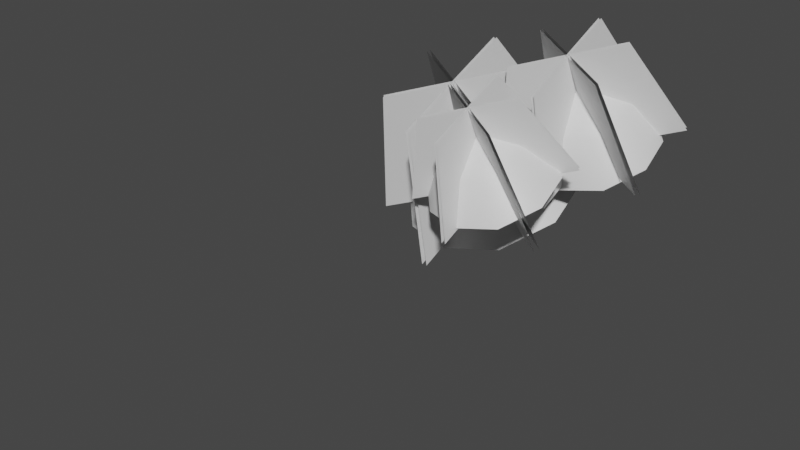 # Source: fe_canopy_04-release.blend  (saved by Blender 3.0.42; exported with 4.5.12 LTS)
import bpy
from mathutils import Matrix  # noqa: F401  (used for matrix-valued properties, if any)

bpy.ops.wm.read_factory_settings(use_empty=True)
scene = bpy.context.scene
scene.name = 'Scene'

# ---- materials (node trees are filled in below, after node groups)
mat_material_001 = bpy.data.materials.new('Material.001')
mat_material_001.use_transparent_shadow = False

# ---- material node trees
mat_material_001.use_nodes = True; mat_material_001.node_tree.nodes.clear()
_N = mat_material_001.node_tree.nodes; _L = mat_material_001.node_tree.links
n0 = _N.new('ShaderNodeBsdfPrincipled'); n0.name = 'Principled BSDF'; n0.location = (10, 300)
n0.distribution = 'GGX'
n0.subsurface_method = 'RANDOM_WALK_SKIN'
n0.inputs[3].default_value = 1.45
n0.inputs[27].default_value = (0.0, 0.0, 0.0, 1.0)
n0.inputs[28].default_value = 1.0
n1 = _N.new('ShaderNodeOutputMaterial'); n1.name = 'Material Output'; n1.location = (300, 300)
_L.new(n0.outputs[0], n1.inputs[0])
n1.is_active_output = True

# ---- world
world_world = bpy.data.worlds.new('World'); scene.world = world_world
world_world.use_nodes = True; world_world.node_tree.nodes.clear()
_N = world_world.node_tree.nodes; _L = world_world.node_tree.links
n0 = _N.new('ShaderNodeOutputWorld'); n0.name = 'World Output'; n0.location = (300, 300)
n1 = _N.new('ShaderNodeBackground'); n1.name = 'Background'; n1.location = (10, 300)
n1.inputs[0].default_value = (0.05088, 0.05088, 0.05088, 1.0)
_L.new(n1.outputs[0], n0.inputs[0])
n0.is_active_output = True
world_world.color = (0.05088, 0.05088, 0.05088)
world_world.use_sun_shadow = False
world_world.sun_shadow_jitter_overblur = 0.0

# ---- meshes
me_0x07730ce8_gmdl = bpy.data.meshes.new('0x07730CE8.gmdl')
me_0x07730ce8_gmdl.from_pydata([(0.007257, -0.7542, 0.1064), (0.02929, -0.7736, 0.01073), (0.06708, -0.413, -0.0612), (0.008561, -0.3468, 0.05892), (-0.1101, -0.7884, -0.02065), (-0.09979, -0.7464, 0.1035), (-0.08457, -0.3945, -0.0332), (0.4497, -1.117, 0.636), (0.4563, -1.073, 0.6599), (0.4328, -1.102, 0.6669), (-0.7465, -1.414, 0.2421), (-0.6934, -1.459, 0.2252), (-0.6899, -1.427, 0.2733), (0.1269, -2.49, 0.5638), (0.1638, -2.477, 0.5628), (0.1384, -2.473, 0.5878), (-0.006213, 0.179, -0.002436), (0.02947, 0.03701, 0.1011), (0.09221, 0.05616, -0.08831), (0.02929, -0.7736, 0.01073), (0.06418, -1.213, -0.02703), (-0.07365, -1.202, -0.0302), (-0.1101, -0.7884, -0.02065), (-0.01437, -1.197, 0.07152), (-0.1001, -0.871, 0.1518), (-0.1033, 0.03564, -0.04909), (0.007257, -0.7542, 0.1064), (0.2267, -0.7835, 0.2653), (0.2114, -0.88, 0.2136), (0.007257, -0.7542, 0.1064), (0.1538, -0.8535, 0.2983), (-0.4211, -0.9092, 0.1194), (-0.3831, -0.9726, 0.04125), (-0.371, -1.001, 0.1308), (-0.3831, -0.9726, 0.04125), (-0.4211, -0.9092, 0.1194), (-0.09979, -0.7464, 0.1035), (0.1054, -1.779, 0.006712), (-0.0298, -1.786, 0.02343), (0.03563, -1.752, 0.1126), (0.3827, -0.9088, 0.4358), (0.3688, -1.002, 0.3851), (0.2267, -0.7835, 0.2653), (0.3329, -0.9707, 0.4503), (0.3688, -1.002, 0.3851), (-0.5914, -1.216, 0.06786), (-0.6477, -1.176, 0.1426), (-0.5679, -1.218, 0.1434), (-0.6477, -1.176, 0.1426), (0.14, -2.147, 0.1858), (0.04255, -2.18, 0.1887), (0.07492, -2.137, 0.248), (0.3827, -0.9088, 0.4358), (-0.5679, -1.218, 0.1434), (0.09221, 0.05616, -0.08831), (0.7386, -1.385, 0.4359), (0.442, -1.453, 0.372), (0.4221, -1.171, 0.8443), (-0.02579, -0.8775, 0.5449), (0.1227, -0.6645, 0.6488), (0.4072, -0.573, 0.7215), (0.6916, -0.6525, 0.7244), (0.9179, -1.15, 0.5538), (0.8942, -0.8765, 0.66), (0.1595, -1.373, 0.3681), (-0.02, -1.155, 0.4335), (0.418, -1.192, 0.8896), (0.4044, -0.5795, 0.7728), (0.1106, -0.6582, 0.697), (0.901, -0.8905, 0.7044), (0.6979, -0.6719, 0.7789), (0.4492, -1.462, 0.4063), (0.1667, -1.382, 0.4024), (0.9251, -1.159, 0.5881), (0.7458, -1.394, 0.4702), (-0.01283, -1.163, 0.4678), (-0.02825, -0.8786, 0.5861), (0.4319, -0.1808, 0.3924), (-0.005879, -0.3004, 0.2888), (-0.2256, -1.055, -0.0419), (-0.2305, -0.6137, 0.1356), (0.4852, -1.515, -0.1349), (0.07031, -1.378, -0.1337), (1.202, -1.052, 0.142), (0.9418, -1.414, -0.03794), (1.153, -0.6299, 0.3033), (0.8695, -0.2821, 0.406), (1.202, -1.052, 0.142), (1.153, -0.6299, 0.3033), (0.9418, -1.414, -0.03794), (0.4852, -1.515, -0.1349), (0.07031, -1.378, -0.1337), (-0.2256, -1.055, -0.0419), (-0.2305, -0.6137, 0.1356), (-0.00588, -0.3004, 0.2888), (0.8695, -0.2821, 0.406), (0.4319, -0.1808, 0.3924), (0.3794, -1.931, 0.9883), (0.513, -1.828, -0.2201), (0.5076, 0.05749, 0.5669), (0.3761, -0.7442, 1.484), (0.3495, -1.93, 0.9854), (0.3458, -0.7432, 1.481), (0.4595, 0.05915, 0.5622), (0.4649, -1.827, -0.2248), (0.915, -1.661, 1.162), (1.348, -1.418, 0.04672), (-0.3657, -0.3344, 0.303), (-0.1636, -0.9789, 1.324), (0.899, -1.684, 1.151), (-0.1798, -1.002, 1.313), (-0.3915, -0.3712, 0.2851), (1.322, -1.455, 0.0289), (0.8802, -1.054, 1.414), (1.314, -0.4597, 0.4467), (-0.3681, -1.303, -0.1053), (-0.1789, -1.584, 1.067), (0.8954, -1.078, 1.406), (-0.1635, -1.609, 1.059), (-0.3438, -1.342, -0.1186), (1.339, -0.4993, 0.4333), (0.3628, -2.732, 0.3448), (0.09586, -2.793, 0.2872), (0.1326, -2.469, 0.6706), (-0.3251, -2.275, 0.4428), (-0.1914, -2.083, 0.5363), (0.06458, -2.001, 0.6017), (0.3204, -2.073, 0.6044), (0.5241, -2.52, 0.4508), (0.5028, -2.274, 0.5464), (-0.1584, -2.721, 0.2837), (-0.3199, -2.524, 0.3426), (0.1293, -2.486, 0.7071), (0.06199, -2.007, 0.6479), (-0.2023, -2.078, 0.5797), (0.5089, -2.287, 0.5863), (0.3262, -2.09, 0.6534), (0.1023, -2.801, 0.3181), (-0.1519, -2.729, 0.3146), (0.5305, -2.528, 0.4817), (0.3692, -2.74, 0.3756), (-0.3134, -2.532, 0.3734), (-0.3273, -2.276, 0.4799), (0.1299, -1.605, 0.3777), (-0.2912, -1.72, 0.278), (-0.5026, -2.446, -0.04008), (-0.5073, -2.022, 0.1307), (0.1812, -2.889, -0.1295), (-0.2179, -2.757, -0.1283), (0.8705, -2.443, 0.1368), (0.6204, -2.792, -0.03627), (0.824, -2.037, 0.292), (0.5509, -1.703, 0.3907), (0.8705, -2.443, 0.1368), (0.824, -2.037, 0.292), (0.6204, -2.792, -0.03627), (0.1812, -2.889, -0.1295), (-0.2179, -2.757, -0.1283), (-0.5026, -2.446, -0.04008), (-0.5073, -2.022, 0.1307), (-0.2912, -1.72, 0.278), (0.5509, -1.703, 0.3907), (0.1299, -1.605, 0.3777), (0.09821, -3.081, 0.7867), (0.2091, -3.067, -0.2219), (0.2042, -1.41, 0.4693), (0.09553, -2.124, 1.186), (0.07412, -3.081, 0.7844), (0.07112, -2.124, 1.184), (0.162, -1.409, 0.4652), (0.1668, -3.065, -0.226), (0.5299, -2.864, 0.927), (0.9421, -2.706, 0.01247), (-0.5628, -1.754, 0.2375), (-0.3395, -2.314, 1.057), (0.517, -2.882, 0.9181), (-0.3525, -2.332, 1.048), (-0.5855, -1.787, 0.2219), (0.9195, -2.739, -0.003177), (0.5019, -2.374, 1.13), (0.9127, -1.865, 0.3638), (-0.5649, -2.605, -0.121), (-0.3518, -2.801, 0.8502), (0.5141, -2.394, 1.123), (-0.3394, -2.822, 0.8434), (-0.5435, -2.64, -0.1328), (0.9341, -1.899, 0.352), (-0.2292, -1.743, -0.3026), (-0.6522, -1.84, -0.3937), (-0.679, -1.517, 0.3145), (-1.319, -1.019, -0.1472), (-1.107, -0.7154, 0.0009217), (-0.7017, -0.5848, 0.1046), (-0.2963, -0.6981, 0.1088), (0.02641, -1.407, -0.1345), (-0.007361, -1.018, 0.01691), (-1.055, -1.726, -0.3993), (-1.311, -1.414, -0.3061), (-0.684, -1.544, 0.3713), (-0.7058, -0.5941, 0.1778), (-1.125, -0.7063, 0.06964), (0.002276, -1.038, 0.08017), (-0.2872, -0.7258, 0.1864), (-0.6419, -1.852, -0.3449), (-1.045, -1.739, -0.3504), (0.03664, -1.42, -0.08564), (-0.219, -1.755, -0.2537), (-1.301, -1.426, -0.2572), (-1.323, -1.021, -0.08841), (-0.6774, -0.1751, -0.2349), (-1.287, -0.3417, -0.3793), (-1.593, -1.392, -0.8398), (-1.6, -0.778, -0.5925), (-0.6032, -2.033, -0.9693), (-1.181, -1.843, -0.9676), (0.3947, -1.388, -0.5837), (0.03266, -1.893, -0.8343), (0.3274, -0.8006, -0.3591), (-0.06799, -0.3162, -0.2161), (0.3947, -1.388, -0.5837), (0.3274, -0.8006, -0.3591), (0.03266, -1.893, -0.8343), (-0.6032, -2.033, -0.9693), (-1.181, -1.843, -0.9676), (-1.593, -1.392, -0.8398), (-1.6, -0.778, -0.5925), (-1.287, -0.3417, -0.3793), (-0.06799, -0.3162, -0.2161), (-0.6774, -0.1751, -0.2349), (-0.7325, -2.471, 0.4953), (-0.5637, -2.364, -1.031), (-0.5707, 0.04422, -0.02549), (-0.7366, -0.9814, 1.117), (-0.77, -2.47, 0.4916), (-0.7746, -0.98, 1.113), (-0.6322, 0.04634, -0.03144), (-0.6252, -2.362, -1.037), (-0.06041, -2.132, 0.7137), (0.5022, -1.84, -0.6898), (-1.686, -0.4563, -0.3625), (-1.414, -1.276, 0.9162), (-0.08053, -2.161, 0.6998), (-1.434, -1.305, 0.9021), (-1.719, -0.5033, -0.3853), (0.4692, -1.887, -0.7125), (-0.104, -1.37, 1.03), (0.4594, -0.6164, -0.179), (-1.689, -1.693, -0.8839), (-1.433, -2.035, 0.5941), (-0.08501, -1.4, 1.02), (-1.414, -2.067, 0.5835), (-1.658, -1.744, -0.901), (0.4905, -0.6669, -0.196)], [], [(3, 0, 2), (0, 1, 2), (4, 5, 6), (6, 2, 4), (1, 4, 2), (7, 8, 9), (10, 11, 12), (13, 14, 15), (16, 17, 18), (19, 20, 22), (20, 21, 22), (22, 21, 24), (21, 23, 24), (19, 24, 20), (24, 23, 20), (16, 18, 25), (16, 25, 17), (28, 19, 27), (19, 26, 27), (24, 30, 29), (29, 30, 27), (19, 28, 24), (28, 30, 24), (31, 22, 32), (22, 24, 34), (24, 33, 34), (36, 35, 24), (35, 33, 24), (38, 21, 37), (21, 20, 37), (37, 20, 39), (20, 23, 39), (21, 38, 23), (38, 39, 23), (27, 40, 28), (28, 40, 41), (30, 43, 42), (42, 43, 40), (28, 44, 30), (44, 43, 30), (31, 32, 46), (32, 45, 46), (32, 33, 45), (33, 47, 45), (31, 48, 33), (48, 47, 33), (38, 37, 50), (37, 49, 50), (37, 39, 49), (39, 51, 49), (50, 51, 38), (38, 51, 39), (41, 40, 7), (40, 8, 7), (43, 9, 52), (52, 9, 8), (43, 44, 9), (44, 7, 9), (45, 11, 46), (46, 11, 10), (45, 47, 11), (47, 12, 11), (46, 10, 53), (10, 12, 53), (50, 49, 13), (49, 14, 13), (49, 51, 14), (51, 15, 14), (51, 50, 15), (50, 13, 15), (2, 18, 3), (3, 18, 17), (6, 3, 25), (3, 17, 25), (2, 6, 54), (6, 25, 54), (3, 5, 0), (36, 24, 26), (36, 22, 31), (6, 5, 3), (55, 56, 57), (57, 58, 59), (60, 61, 57), (62, 57, 63), (57, 64, 65), (66, 67, 68), (69, 70, 66), (71, 66, 72), (73, 66, 74), (75, 66, 76), (78, 68, 77), (67, 77, 68), (80, 79, 76), (79, 75, 76), (82, 81, 72), (81, 71, 72), (84, 83, 74), (83, 73, 74), (86, 70, 85), (85, 70, 69), (88, 87, 63), (87, 62, 63), (89, 90, 55), (90, 56, 55), (92, 65, 91), (65, 64, 91), (94, 59, 93), (59, 58, 93), (96, 95, 60), (95, 61, 60), (74, 66, 71), (81, 84, 71), (84, 74, 71), (62, 55, 57), (87, 89, 62), (89, 55, 62), (73, 69, 66), (85, 69, 83), (83, 69, 73), (63, 57, 61), (95, 88, 61), (88, 63, 61), (66, 70, 67), (77, 67, 86), (70, 86, 67), (59, 60, 57), (96, 60, 94), (60, 59, 94), (76, 66, 68), (80, 76, 78), (76, 68, 78), (72, 66, 75), (79, 82, 75), (82, 72, 75), (57, 65, 58), (93, 58, 92), (58, 65, 92), (57, 56, 64), (91, 64, 90), (64, 56, 90), (97, 98, 100), (98, 99, 100), (101, 102, 104), (102, 103, 104), (105, 106, 108), (106, 107, 108), (109, 110, 112), (110, 111, 112), (113, 114, 116), (114, 115, 116), (117, 118, 120), (118, 119, 120), (121, 122, 123), (123, 124, 125), (126, 127, 123), (128, 123, 129), (123, 130, 131), (132, 133, 134), (135, 136, 132), (137, 132, 138), (139, 132, 140), (141, 132, 142), (144, 134, 143), (133, 143, 134), (145, 141, 146), (141, 142, 146), (148, 147, 138), (147, 137, 138), (150, 149, 140), (149, 139, 140), (152, 136, 151), (151, 136, 135), (154, 153, 129), (153, 128, 129), (156, 122, 155), (155, 122, 121), (158, 131, 157), (131, 130, 157), (160, 125, 159), (125, 124, 159), (162, 161, 126), (161, 127, 126), (140, 132, 137), (147, 150, 137), (150, 140, 137), (128, 121, 123), (153, 155, 128), (155, 121, 128), (139, 135, 132), (151, 135, 149), (149, 135, 139), (129, 123, 127), (161, 154, 127), (154, 129, 127), (132, 136, 133), (143, 133, 152), (136, 152, 133), (125, 126, 123), (160, 162, 125), (162, 126, 125), (142, 132, 134), (146, 142, 144), (142, 134, 144), (138, 132, 141), (145, 148, 141), (148, 138, 141), (123, 131, 124), (159, 124, 158), (124, 131, 158), (123, 122, 130), (157, 130, 156), (130, 122, 156), (163, 164, 166), (164, 165, 166), (167, 168, 170), (168, 169, 170), (171, 172, 174), (172, 173, 174), (175, 176, 178), (176, 177, 178), (179, 180, 182), (180, 181, 182), (183, 184, 186), (184, 185, 186), (187, 188, 189), (189, 190, 191), (192, 193, 189), (194, 189, 195), (189, 196, 197), (198, 199, 200), (201, 202, 198), (203, 198, 204), (205, 198, 206), (207, 198, 208), (210, 200, 209), (199, 209, 200), (211, 207, 212), (207, 208, 212), (214, 213, 204), (213, 203, 204), (216, 215, 206), (215, 205, 206), (218, 202, 217), (217, 202, 201), (220, 219, 195), (219, 194, 195), (222, 188, 221), (221, 188, 187), (224, 197, 223), (197, 196, 223), (226, 191, 225), (191, 190, 225), (228, 227, 192), (227, 193, 192), (206, 198, 203), (213, 216, 203), (216, 206, 203), (194, 187, 189), (219, 221, 194), (221, 187, 194), (205, 201, 198), (217, 201, 215), (215, 201, 205), (195, 189, 193), (227, 220, 193), (220, 195, 193), (198, 202, 199), (209, 199, 218), (202, 218, 199), (191, 192, 189), (226, 228, 191), (228, 192, 191), (208, 198, 200), (212, 208, 210), (208, 200, 210), (204, 198, 207), (211, 214, 207), (214, 204, 207), (189, 197, 190), (225, 190, 224), (190, 197, 224), (189, 188, 196), (223, 196, 222), (196, 188, 222), (229, 230, 232), (230, 231, 232), (233, 234, 236), (234, 235, 236), (237, 238, 240), (238, 239, 240), (241, 242, 244), (242, 243, 244), (245, 246, 248), (246, 247, 248), (249, 250, 252), (250, 251, 252)])
me_0x07730ce8_gmdl.polygons.foreach_set('use_smooth', [True] * 296)
_uv = me_0x07730ce8_gmdl.uv_layers.new(name='UVMap')
_uv.uv.foreach_set('vector', [0.5196, 0.4994, 0.5517, 0.4114, 0.5588, 0.5126, 0.5517, 0.4114, 0.5904, 0.4156, 0.5588, 0.5126, 0.5764, 0.4127, 0.5679, 0.4123, 0.5466, 0.5058, 0.5466, 0.5058, 0.5588, 0.5126, 0.5764, 0.4127, 0.5904, 0.4156, 0.5764, 0.4127, 0.5588, 0.5126, 0.3189, 0.468, 0.314, 0.4782, 0.3126, 0.4705, 0.2706, 0.5201, 0.2752, 0.5101, 0.2708, 0.5086, 0.482, 0.09152, 0.487, 0.08853, 0.4772, 0.0915, 0.4233, 0.6176, 0.4325, 0.5684, 0.468, 0.6133, 0.4606, 0.5105, 0.4946, 0.3961, 0.4491, 0.5191, 0.4946, 0.3961, 0.4881, 0.4059, 0.4491, 0.5191, 0.4491, 0.5191, 0.4881, 0.4059, 0.4222, 0.4961, 0.4881, 0.4059, 0.4721, 0.4032, 0.4222, 0.4961, 0.4606, 0.5105, 0.4222, 0.4961, 0.4946, 0.3961, 0.4222, 0.4961, 0.4721, 0.4032, 0.4946, 0.3961, 0.4233, 0.6176, 0.468, 0.6133, 0.461, 0.595, 0.4233, 0.6176, 0.461, 0.595, 0.4325, 0.5684, 0.4105, 0.4998, 0.4606, 0.5105, 0.4002, 0.5213, 0.4606, 0.5105, 0.4317, 0.5366, 0.4002, 0.5213, 0.4222, 0.4961, 0.3942, 0.503, 0.4317, 0.5366, 0.4317, 0.5366, 0.3942, 0.503, 0.4002, 0.5213, 0.4606, 0.5105, 0.4105, 0.4998, 0.4222, 0.4961, 0.4105, 0.4998, 0.3942, 0.503, 0.4222, 0.4961, 0.3715, 0.5435, 0.4491, 0.5191, 0.3762, 0.5265, 0.4491, 0.5191, 0.4222, 0.4961, 0.3762, 0.5265, 0.4222, 0.4961, 0.3682, 0.5252, 0.3762, 0.5265, 0.4431, 0.5251, 0.3715, 0.5435, 0.4222, 0.4961, 0.3715, 0.5435, 0.3682, 0.5252, 0.4222, 0.4961, 0.4939, 0.2702, 0.4881, 0.4059, 0.504, 0.263, 0.4881, 0.4059, 0.4946, 0.3961, 0.504, 0.263, 0.504, 0.263, 0.4946, 0.3961, 0.4835, 0.2699, 0.4946, 0.3961, 0.4721, 0.4032, 0.4835, 0.2699, 0.4881, 0.4059, 0.4939, 0.2702, 0.4721, 0.4032, 0.4939, 0.2702, 0.4835, 0.2699, 0.4721, 0.4032, 0.4002, 0.5213, 0.3564, 0.5018, 0.4105, 0.4998, 0.4105, 0.4998, 0.3564, 0.5018, 0.3649, 0.4845, 0.3942, 0.503, 0.3543, 0.4888, 0.4002, 0.5213, 0.4002, 0.5213, 0.3543, 0.4888, 0.3564, 0.5018, 0.4105, 0.4998, 0.3649, 0.4845, 0.3942, 0.503, 0.3649, 0.4845, 0.3543, 0.4888, 0.3942, 0.503, 0.3715, 0.5435, 0.3762, 0.5265, 0.3155, 0.5401, 0.3762, 0.5265, 0.3223, 0.5253, 0.3155, 0.5401, 0.3762, 0.5265, 0.3682, 0.5252, 0.3223, 0.5253, 0.3682, 0.5252, 0.3159, 0.5239, 0.3223, 0.5253, 0.3715, 0.5435, 0.3155, 0.5401, 0.3682, 0.5252, 0.3155, 0.5401, 0.3159, 0.5239, 0.3682, 0.5252, 0.4939, 0.2702, 0.504, 0.263, 0.4918, 0.1714, 0.504, 0.263, 0.4997, 0.1665, 0.4918, 0.1714, 0.504, 0.263, 0.4835, 0.2699, 0.4997, 0.1665, 0.4835, 0.2699, 0.485, 0.1711, 0.4997, 0.1665, 0.4918, 0.1714, 0.485, 0.1711, 0.4939, 0.2702, 0.4939, 0.2702, 0.485, 0.1711, 0.4835, 0.2699, 0.3649, 0.4845, 0.3564, 0.5018, 0.3189, 0.468, 0.3564, 0.5018, 0.314, 0.4782, 0.3189, 0.468, 0.3543, 0.4888, 0.3126, 0.4705, 0.3564, 0.5018, 0.3564, 0.5018, 0.3126, 0.4705, 0.314, 0.4782, 0.3543, 0.4888, 0.3649, 0.4845, 0.3126, 0.4705, 0.3649, 0.4845, 0.3189, 0.468, 0.3126, 0.4705, 0.3223, 0.5253, 0.2752, 0.5101, 0.3155, 0.5401, 0.3155, 0.5401, 0.2752, 0.5101, 0.2706, 0.5201, 0.3223, 0.5253, 0.3159, 0.5239, 0.2752, 0.5101, 0.3159, 0.5239, 0.2708, 0.5086, 0.2752, 0.5101, 0.3155, 0.5401, 0.2706, 0.5201, 0.3159, 0.5239, 0.2706, 0.5201, 0.2708, 0.5086, 0.3159, 0.5239, 0.4918, 0.1714, 0.4997, 0.1665, 0.482, 0.09152, 0.4997, 0.1665, 0.487, 0.08853, 0.482, 0.09152, 0.4997, 0.1665, 0.485, 0.1711, 0.487, 0.08853, 0.485, 0.1711, 0.4772, 0.0915, 0.487, 0.08853, 0.485, 0.1711, 0.4918, 0.1714, 0.4772, 0.0915, 0.4918, 0.1714, 0.482, 0.09152, 0.4772, 0.0915, 0.5588, 0.5126, 0.468, 0.6133, 0.5196, 0.4994, 0.5196, 0.4994, 0.468, 0.6133, 0.4325, 0.5684, 0.5466, 0.5058, 0.5196, 0.4994, 0.461, 0.595, 0.5196, 0.4994, 0.4325, 0.5684, 0.461, 0.595, 0.5588, 0.5126, 0.5466, 0.5058, 0.468, 0.6133, 0.5466, 0.5058, 0.461, 0.595, 0.468, 0.6133, 0.5196, 0.4994, 0.5679, 0.4123, 0.5517, 0.4114, 0.4431, 0.5251, 0.4222, 0.4961, 0.4317, 0.5366, 0.4431, 0.5251, 0.4491, 0.5191, 0.3715, 0.5435, 0.5466, 0.5058, 0.5679, 0.4123, 0.5196, 0.4994, 0.7292, 0.1226, 0.7986, 0.1238, 0.7547, 0.2273, 0.7547, 0.2273, 0.8531, 0.294, 0.7987, 0.3335, 0.7307, 0.3338, 0.6682, 0.2964, 0.7547, 0.2273, 0.6659, 0.1602, 0.7547, 0.2273, 0.6496, 0.228, 0.7547, 0.2273, 0.853, 0.1659, 0.8686, 0.2311, 0.2256, 0.7739, 0.203, 0.8863, 0.2721, 0.8858, 0.1187, 0.7745, 0.1395, 0.8426, 0.2256, 0.7739, 0.2694, 0.6709, 0.2256, 0.7739, 0.326, 0.7113, 0.1373, 0.707, 0.2256, 0.7739, 0.1999, 0.6671, 0.3391, 0.7777, 0.2256, 0.7739, 0.3277, 0.8457, 0.3133, 0.9853, 0.2721, 0.8858, 0.175, 0.9915, 0.203, 0.8863, 0.175, 0.9915, 0.2721, 0.8858, 0.4245, 0.9102, 0.4525, 0.7814, 0.3277, 0.8457, 0.4525, 0.7814, 0.3391, 0.7777, 0.3277, 0.8457, 0.4243, 0.6492, 0.3131, 0.5678, 0.326, 0.7113, 0.3131, 0.5678, 0.2694, 0.6709, 0.326, 0.7113, 0.172, 0.5609, 0.04889, 0.6402, 0.1999, 0.6671, 0.04889, 0.6402, 0.1373, 0.707, 0.1999, 0.6671, 0.05348, 0.9114, 0.1395, 0.8426, 0.009643, 0.7757, 0.009643, 0.7757, 0.1395, 0.8426, 0.1187, 0.7745, 0.5426, 0.2291, 0.5772, 0.093, 0.6496, 0.228, 0.5772, 0.093, 0.6659, 0.1602, 0.6496, 0.228, 0.7018, 0.01836, 0.8426, 0.0203, 0.7292, 0.1226, 0.8426, 0.0203, 0.7986, 0.1238, 0.7292, 0.1226, 0.9826, 0.2349, 0.8686, 0.2311, 0.9494, 0.105, 0.8686, 0.2311, 0.853, 0.1659, 0.9494, 0.105, 0.8428, 0.4396, 0.7987, 0.3335, 0.9496, 0.3611, 0.7987, 0.3335, 0.8531, 0.294, 0.9496, 0.3611, 0.7048, 0.4408, 0.5818, 0.3654, 0.7307, 0.3338, 0.5818, 0.3654, 0.6682, 0.2964, 0.7307, 0.3338, 0.1999, 0.6671, 0.2256, 0.7739, 0.2694, 0.6709, 0.3131, 0.5678, 0.172, 0.5609, 0.2694, 0.6709, 0.172, 0.5609, 0.1999, 0.6671, 0.2694, 0.6709, 0.6659, 0.1602, 0.7292, 0.1226, 0.7547, 0.2273, 0.5772, 0.093, 0.7018, 0.01836, 0.6659, 0.1602, 0.7018, 0.01836, 0.7292, 0.1226, 0.6659, 0.1602, 0.1373, 0.707, 0.1187, 0.7745, 0.2256, 0.7739, 0.009643, 0.7757, 0.1187, 0.7745, 0.04889, 0.6402, 0.04889, 0.6402, 0.1187, 0.7745, 0.1373, 0.707, 0.6496, 0.228, 0.7547, 0.2273, 0.6682, 0.2964, 0.5818, 0.3654, 0.5426, 0.2291, 0.6682, 0.2964, 0.5426, 0.2291, 0.6496, 0.228, 0.6682, 0.2964, 0.2256, 0.7739, 0.1395, 0.8426, 0.203, 0.8863, 0.175, 0.9915, 0.203, 0.8863, 0.05348, 0.9114, 0.1395, 0.8426, 0.05348, 0.9114, 0.203, 0.8863, 0.7987, 0.3335, 0.7307, 0.3338, 0.7547, 0.2273, 0.7048, 0.4408, 0.7307, 0.3338, 0.8428, 0.4396, 0.7307, 0.3338, 0.7987, 0.3335, 0.8428, 0.4396, 0.3277, 0.8457, 0.2256, 0.7739, 0.2721, 0.8858, 0.4245, 0.9102, 0.3277, 0.8457, 0.3133, 0.9853, 0.3277, 0.8457, 0.2721, 0.8858, 0.3133, 0.9853, 0.326, 0.7113, 0.2256, 0.7739, 0.3391, 0.7777, 0.4525, 0.7814, 0.4243, 0.6492, 0.3391, 0.7777, 0.4243, 0.6492, 0.326, 0.7113, 0.3391, 0.7777, 0.7547, 0.2273, 0.8686, 0.2311, 0.8531, 0.294, 0.9496, 0.3611, 0.8531, 0.294, 0.9826, 0.2349, 0.8531, 0.294, 0.8686, 0.2311, 0.9826, 0.2349, 0.7547, 0.2273, 0.7986, 0.1238, 0.853, 0.1659, 0.9494, 0.105, 0.853, 0.1659, 0.8426, 0.0203, 0.853, 0.1659, 0.7986, 0.1238, 0.8426, 0.0203, 0.01996, 0.4208, 0.01996, 0.01623, 0.4223, 0.4208, 0.01996, 0.01623, 0.4223, 0.01623, 0.4223, 0.4208, 0.5788, 0.9905, 0.9812, 0.9905, 0.5788, 0.586, 0.9812, 0.9905, 0.9812, 0.586, 0.5788, 0.586, 0.01996, 0.4208, 0.01996, 0.01623, 0.4223, 0.4208, 0.01996, 0.01623, 0.4223, 0.01623, 0.4223, 0.4208, 0.5788, 0.9905, 0.9812, 0.9905, 0.5788, 0.586, 0.9812, 0.9905, 0.9812, 0.586, 0.5788, 0.586, 0.5788, 0.9905, 0.5788, 0.586, 0.9812, 0.9905, 0.5788, 0.586, 0.9812, 0.586, 0.9812, 0.9905, 0.01996, 0.4208, 0.4223, 0.4208, 0.01996, 0.01623, 0.4223, 0.4208, 0.4223, 0.01623, 0.01996, 0.01623, 0.7292, 0.1226, 0.7986, 0.1238, 0.7547, 0.2273, 0.7547, 0.2273, 0.8531, 0.294, 0.7987, 0.3335, 0.7307, 0.3338, 0.6682, 0.2964, 0.7547, 0.2273, 0.6659, 0.1602, 0.7547, 0.2273, 0.6496, 0.228, 0.7547, 0.2273, 0.853, 0.1659, 0.8686, 0.2311, 0.2256, 0.7739, 0.203, 0.8863, 0.2721, 0.8858, 0.1187, 0.7745, 0.1395, 0.8426, 0.2256, 0.7739, 0.2694, 0.6709, 0.2256, 0.7739, 0.326, 0.7113, 0.1373, 0.707, 0.2256, 0.7739, 0.1999, 0.6671, 0.3391, 0.7777, 0.2256, 0.7739, 0.3277, 0.8457, 0.3133, 0.9853, 0.2721, 0.8858, 0.175, 0.9915, 0.203, 0.8863, 0.175, 0.9915, 0.2721, 0.8858, 0.4525, 0.7814, 0.3391, 0.7777, 0.4245, 0.9102, 0.3391, 0.7777, 0.3277, 0.8457, 0.4245, 0.9102, 0.4243, 0.6492, 0.3131, 0.5678, 0.326, 0.7113, 0.3131, 0.5678, 0.2694, 0.6709, 0.326, 0.7113, 0.172, 0.5609, 0.04889, 0.6402, 0.1999, 0.6671, 0.04889, 0.6402, 0.1373, 0.707, 0.1999, 0.6671, 0.05348, 0.9114, 0.1395, 0.8426, 0.009643, 0.7757, 0.009643, 0.7757, 0.1395, 0.8426, 0.1187, 0.7745, 0.5426, 0.2291, 0.5772, 0.093, 0.6496, 0.228, 0.5772, 0.093, 0.6659, 0.1602, 0.6496, 0.228, 0.8426, 0.0203, 0.7986, 0.1238, 0.7018, 0.01836, 0.7018, 0.01836, 0.7986, 0.1238, 0.7292, 0.1226, 0.9826, 0.2349, 0.8686, 0.2311, 0.9494, 0.105, 0.8686, 0.2311, 0.853, 0.1659, 0.9494, 0.105, 0.8428, 0.4396, 0.7987, 0.3335, 0.9496, 0.3611, 0.7987, 0.3335, 0.8531, 0.294, 0.9496, 0.3611, 0.7048, 0.4408, 0.5818, 0.3654, 0.7307, 0.3338, 0.5818, 0.3654, 0.6682, 0.2964, 0.7307, 0.3338, 0.1999, 0.6671, 0.2256, 0.7739, 0.2694, 0.6709, 0.3131, 0.5678, 0.172, 0.5609, 0.2694, 0.6709, 0.172, 0.5609, 0.1999, 0.6671, 0.2694, 0.6709, 0.6659, 0.1602, 0.7292, 0.1226, 0.7547, 0.2273, 0.5772, 0.093, 0.7018, 0.01836, 0.6659, 0.1602, 0.7018, 0.01836, 0.7292, 0.1226, 0.6659, 0.1602, 0.1373, 0.707, 0.1187, 0.7745, 0.2256, 0.7739, 0.009643, 0.7757, 0.1187, 0.7745, 0.04889, 0.6402, 0.04889, 0.6402, 0.1187, 0.7745, 0.1373, 0.707, 0.6496, 0.228, 0.7547, 0.2273, 0.6682, 0.2964, 0.5818, 0.3654, 0.5426, 0.2291, 0.6682, 0.2964, 0.5426, 0.2291, 0.6496, 0.228, 0.6682, 0.2964, 0.2256, 0.7739, 0.1395, 0.8426, 0.203, 0.8863, 0.175, 0.9915, 0.203, 0.8863, 0.05348, 0.9114, 0.1395, 0.8426, 0.05348, 0.9114, 0.203, 0.8863, 0.7987, 0.3335, 0.7307, 0.3338, 0.7547, 0.2273, 0.8428, 0.4396, 0.7048, 0.4408, 0.7987, 0.3335, 0.7048, 0.4408, 0.7307, 0.3338, 0.7987, 0.3335, 0.3277, 0.8457, 0.2256, 0.7739, 0.2721, 0.8858, 0.4245, 0.9102, 0.3277, 0.8457, 0.3133, 0.9853, 0.3277, 0.8457, 0.2721, 0.8858, 0.3133, 0.9853, 0.326, 0.7113, 0.2256, 0.7739, 0.3391, 0.7777, 0.4525, 0.7814, 0.4243, 0.6492, 0.3391, 0.7777, 0.4243, 0.6492, 0.326, 0.7113, 0.3391, 0.7777, 0.7547, 0.2273, 0.8686, 0.2311, 0.8531, 0.294, 0.9496, 0.3611, 0.8531, 0.294, 0.9826, 0.2349, 0.8531, 0.294, 0.8686, 0.2311, 0.9826, 0.2349, 0.7547, 0.2273, 0.7986, 0.1238, 0.853, 0.1659, 0.9494, 0.105, 0.853, 0.1659, 0.8426, 0.0203, 0.853, 0.1659, 0.7986, 0.1238, 0.8426, 0.0203, 0.01996, 0.4208, 0.01996, 0.01623, 0.4223, 0.4208, 0.01996, 0.01623, 0.4223, 0.01623, 0.4223, 0.4208, 0.5788, 0.9905, 0.9812, 0.9905, 0.5788, 0.586, 0.9812, 0.9905, 0.9812, 0.586, 0.5788, 0.586, 0.01996, 0.4208, 0.01996, 0.01623, 0.4223, 0.4208, 0.01996, 0.01623, 0.4223, 0.01623, 0.4223, 0.4208, 0.5788, 0.9905, 0.9812, 0.9905, 0.5788, 0.586, 0.9812, 0.9905, 0.9812, 0.586, 0.5788, 0.586, 0.5788, 0.9905, 0.5788, 0.586, 0.9812, 0.9905, 0.5788, 0.586, 0.9812, 0.586, 0.9812, 0.9905, 0.01996, 0.4208, 0.4223, 0.4208, 0.01996, 0.01623, 0.4223, 0.4208, 0.4223, 0.01623, 0.01996, 0.01623, 0.7292, 0.1226, 0.7986, 0.1238, 0.7547, 0.2273, 0.7547, 0.2273, 0.8531, 0.294, 0.7987, 0.3335, 0.7307, 0.3338, 0.6682, 0.2964, 0.7547, 0.2273, 0.6659, 0.1602, 0.7547, 0.2273, 0.6496, 0.228, 0.7547, 0.2273, 0.853, 0.1659, 0.8686, 0.2311, 0.2256, 0.7739, 0.203, 0.8863, 0.2721, 0.8858, 0.1187, 0.7745, 0.1395, 0.8426, 0.2256, 0.7739, 0.2694, 0.6709, 0.2256, 0.7739, 0.326, 0.7113, 0.1373, 0.707, 0.2256, 0.7739, 0.1999, 0.6671, 0.3391, 0.7777, 0.2256, 0.7739, 0.3277, 0.8457, 0.3133, 0.9853, 0.2721, 0.8858, 0.175, 0.9915, 0.203, 0.8863, 0.175, 0.9915, 0.2721, 0.8858, 0.4525, 0.7814, 0.3391, 0.7777, 0.4245, 0.9102, 0.3391, 0.7777, 0.3277, 0.8457, 0.4245, 0.9102, 0.4243, 0.6492, 0.3131, 0.5678, 0.326, 0.7113, 0.3131, 0.5678, 0.2694, 0.6709, 0.326, 0.7113, 0.172, 0.5609, 0.04889, 0.6402, 0.1999, 0.6671, 0.04889, 0.6402, 0.1373, 0.707, 0.1999, 0.6671, 0.05348, 0.9114, 0.1395, 0.8426, 0.009643, 0.7757, 0.009643, 0.7757, 0.1395, 0.8426, 0.1187, 0.7745, 0.5426, 0.2291, 0.5772, 0.093, 0.6496, 0.228, 0.5772, 0.093, 0.6659, 0.1602, 0.6496, 0.228, 0.8426, 0.0203, 0.7986, 0.1238, 0.7018, 0.01836, 0.7018, 0.01836, 0.7986, 0.1238, 0.7292, 0.1226, 0.9826, 0.2349, 0.8686, 0.2311, 0.9494, 0.105, 0.8686, 0.2311, 0.853, 0.1659, 0.9494, 0.105, 0.8428, 0.4396, 0.7987, 0.3335, 0.9496, 0.3611, 0.7987, 0.3335, 0.8531, 0.294, 0.9496, 0.3611, 0.7048, 0.4408, 0.5818, 0.3654, 0.7307, 0.3338, 0.5818, 0.3654, 0.6682, 0.2964, 0.7307, 0.3338, 0.1999, 0.6671, 0.2256, 0.7739, 0.2694, 0.6709, 0.3131, 0.5678, 0.172, 0.5609, 0.2694, 0.6709, 0.172, 0.5609, 0.1999, 0.6671, 0.2694, 0.6709, 0.6659, 0.1602, 0.7292, 0.1226, 0.7547, 0.2273, 0.5772, 0.093, 0.7018, 0.01836, 0.6659, 0.1602, 0.7018, 0.01836, 0.7292, 0.1226, 0.6659, 0.1602, 0.1373, 0.707, 0.1187, 0.7745, 0.2256, 0.7739, 0.009643, 0.7757, 0.1187, 0.7745, 0.04889, 0.6402, 0.04889, 0.6402, 0.1187, 0.7745, 0.1373, 0.707, 0.6496, 0.228, 0.7547, 0.2273, 0.6682, 0.2964, 0.5818, 0.3654, 0.5426, 0.2291, 0.6682, 0.2964, 0.5426, 0.2291, 0.6496, 0.228, 0.6682, 0.2964, 0.2256, 0.7739, 0.1395, 0.8426, 0.203, 0.8863, 0.175, 0.9915, 0.203, 0.8863, 0.05348, 0.9114, 0.1395, 0.8426, 0.05348, 0.9114, 0.203, 0.8863, 0.7987, 0.3335, 0.7307, 0.3338, 0.7547, 0.2273, 0.8428, 0.4396, 0.7048, 0.4408, 0.7987, 0.3335, 0.7048, 0.4408, 0.7307, 0.3338, 0.7987, 0.3335, 0.3277, 0.8457, 0.2256, 0.7739, 0.2721, 0.8858, 0.4245, 0.9102, 0.3277, 0.8457, 0.3133, 0.9853, 0.3277, 0.8457, 0.2721, 0.8858, 0.3133, 0.9853, 0.326, 0.7113, 0.2256, 0.7739, 0.3391, 0.7777, 0.4525, 0.7814, 0.4243, 0.6492, 0.3391, 0.7777, 0.4243, 0.6492, 0.326, 0.7113, 0.3391, 0.7777, 0.7547, 0.2273, 0.8686, 0.2311, 0.8531, 0.294, 0.9496, 0.3611, 0.8531, 0.294, 0.9826, 0.2349, 0.8531, 0.294, 0.8686, 0.2311, 0.9826, 0.2349, 0.7547, 0.2273, 0.7986, 0.1238, 0.853, 0.1659, 0.9494, 0.105, 0.853, 0.1659, 0.8426, 0.0203, 0.853, 0.1659, 0.7986, 0.1238, 0.8426, 0.0203, 0.01996, 0.4208, 0.01996, 0.01623, 0.4223, 0.4208, 0.01996, 0.01623, 0.4223, 0.01623, 0.4223, 0.4208, 0.5788, 0.9905, 0.9812, 0.9905, 0.5788, 0.586, 0.9812, 0.9905, 0.9812, 0.586, 0.5788, 0.586, 0.01996, 0.4208, 0.01996, 0.01623, 0.4223, 0.4208, 0.01996, 0.01623, 0.4223, 0.01623, 0.4223, 0.4208, 0.5788, 0.9905, 0.9812, 0.9905, 0.5788, 0.586, 0.9812, 0.9905, 0.9812, 0.586, 0.5788, 0.586, 0.5788, 0.9905, 0.5788, 0.586, 0.9812, 0.9905, 0.5788, 0.586, 0.9812, 0.586, 0.9812, 0.9905, 0.01996, 0.4208, 0.4223, 0.4208, 0.01996, 0.01623, 0.4223, 0.4208, 0.4223, 0.01623, 0.01996, 0.01623])
me_0x07730ce8_gmdl.materials.append(mat_material_001)
me_0x07730ce8_gmdl.use_remesh_fix_poles = True
me_0x07730ce8_gmdl.use_remesh_preserve_attributes = False
me_0x07730ce8_gmdl.update()
arm_armature_001 = bpy.data.armatures.new('Armature.001')  # bones are not reproduced

# ---- objects
ob_1_161834_l_50_3082_f_33_7517 = bpy.data.objects.new('1,161834 L 50,3082 F 33,7517', me_0x07730ce8_gmdl)
ob_armature = bpy.data.objects.new('Armature', arm_armature_001)

# ---- transforms, parenting, visibility, modifiers, constraints
ob_1_161834_l_50_3082_f_33_7517.parent = ob_armature
ob_1_161834_l_50_3082_f_33_7517.location = (0.0, 0.0, 0.0)
_vg = ob_1_161834_l_50_3082_f_33_7517.vertex_groups.new(name='Bone')
_vg.add([16, 17, 18, 25, 54], 1.0, 'REPLACE')
_vg = ob_1_161834_l_50_3082_f_33_7517.vertex_groups.new(name='Bone.001')
for _i, _w in zip([16, 17, 18, 25, 54], [0.0, 0.0, 0.0, 0.0, 0.0]): _vg.add([_i], _w, 'REPLACE')
_vg = ob_1_161834_l_50_3082_f_33_7517.vertex_groups.new(name='Bone.002')
for _i, _w in zip([0, 1, 4, 5, 19, 20, 21, 22, 23, 24, 26, 29, 34, 36, 187, 188, 190, 191, 192, 193, 194, 195, 196, 197, 219, 220, 221, 222, 223, 224, 225, 226, 227, 228], [1.0, 1.0, 1.0, 1.0, 1.0, 0.0, 0.0, 1.0, 0.0, 1.0, 1.0, 1.0, 0.0, 1.0, 0.0, 0.0, 0.0, 0.0, 0.0, 0.0, 0.0, 0.0, 0.0, 0.0, 0.0, 0.0, 0.0, 0.0, 0.0, 0.0, 0.0, 0.0, 0.0, 0.0]): _vg.add([_i], _w, 'REPLACE')
_vg = ob_1_161834_l_50_3082_f_33_7517.vertex_groups.new(name='Bone.003')
for _i, _w in zip([20, 21, 23, 37, 38, 39, 133, 134, 135, 136, 137, 138, 139, 140, 141, 142, 143, 144, 145, 146, 147, 148, 149, 150, 151, 152, 187, 188, 196, 197, 219, 221, 222, 223, 224, 225, 233, 234, 235, 236], [0.0, 0.0, 0.0, 1.0, 1.0, 1.0, 0.0, 0.0, 0.0, 0.0, 0.0, 0.0, 0.0, 0.0, 0.0, 0.0, 0.0, 0.0, 0.0, 0.0, 0.0, 0.0, 0.0, 0.0, 0.0, 0.0, 0.0, 0.0, 0.0, 0.0, 0.0, 0.0, 0.0, 0.0, 0.0, 0.0, 0.0, 0.0, 0.0, 0.0]): _vg.add([_i], _w, 'REPLACE')
_vg = ob_1_161834_l_50_3082_f_33_7517.vertex_groups.new(name='Bone.005')
for _i, _w in zip([13, 14, 15, 121, 122, 124, 125, 126, 127, 128, 129, 130, 131, 153, 154, 155, 156, 157, 158, 159, 160, 161, 162, 167, 168, 169, 170], [1.0, 1.0, 1.0, 0.0, 0.0, 0.0, 0.0, 0.0, 0.0, 0.0, 0.0, 0.0, 0.0, 0.0, 0.0, 0.0, 0.0, 0.0, 0.0, 0.0, 0.0, 0.0, 0.0, 0.0, 0.0, 0.0, 0.0]): _vg.add([_i], _w, 'REPLACE')
_vg = ob_1_161834_l_50_3082_f_33_7517.vertex_groups.new(name='Bone.011')
_vg.add([121, 122, 123, 124, 125, 126, 127, 128, 129, 130, 131, 132, 133, 134, 135, 136, 137, 138, 139, 140, 141, 142, 143, 144, 145, 146, 147, 148, 149, 150, 151, 152, 153, 154, 155, 156, 157, 158, 159, 160, 161, 162, 163, 164, 165, 166, 167, 168, 169, 170, 171, 172, 173, 174, 175, 176, 177, 178, 179, 180, 181, 182, 183, 184, 185, 186], 1.0, 'REPLACE')
_vg = ob_1_161834_l_50_3082_f_33_7517.vertex_groups.new(name='Bone.006')
for _i, _w in zip([26, 27, 28, 29, 30, 40, 42, 44, 67, 68, 69, 70, 71, 72, 73, 74, 75, 76, 77, 78, 79, 80, 81, 82, 83, 84, 85, 86], [0.0, 1.0, 1.0, 0.0, 1.0, 0.0, 1.0, 0.0, 0.0, 0.0, 0.0, 0.0, 0.0, 0.0, 0.0, 0.0, 0.0, 0.0, 0.0, 0.0, 0.0, 0.0, 0.0, 0.0, 0.0, 0.0, 0.0, 0.0]): _vg.add([_i], _w, 'REPLACE')
_vg = ob_1_161834_l_50_3082_f_33_7517.vertex_groups.new(name='Bone.007')
for _i, _w in zip([7, 8, 9, 40, 52, 55, 56, 58, 59, 60, 61, 62, 63, 64, 65, 87, 88, 89, 90, 91, 93, 94, 95, 96], [1.0, 1.0, 1.0, 0.0, 0.0, 0.0, 0.0, 0.0, 0.0, 0.0, 0.0, 0.0, 0.0, 0.0, 0.0, 0.0, 0.0, 0.0, 0.0, 0.0, 0.0, 0.0, 0.0, 0.0]): _vg.add([_i], _w, 'REPLACE')
_vg = ob_1_161834_l_50_3082_f_33_7517.vertex_groups.new(name='Bone.012')
for _i, _w in zip([55, 56, 57, 58, 59, 60, 61, 62, 63, 64, 65, 66, 67, 68, 69, 70, 71, 72, 73, 74, 75, 76, 77, 78, 79, 80, 81, 82, 83, 84, 85, 86, 87, 88, 89, 90, 91, 92, 93, 94, 95, 96, 97, 98, 99, 100, 101, 102, 103, 104, 105, 106, 107, 108, 109, 110, 111, 112, 113, 114, 115, 116, 117, 118, 119, 120, 194], [1.0, 1.0, 1.0, 1.0, 1.0, 1.0, 1.0, 1.0, 1.0, 1.0, 1.0, 1.0, 1.0, 1.0, 1.0, 1.0, 1.0, 1.0, 1.0, 1.0, 1.0, 1.0, 1.0, 1.0, 1.0, 1.0, 1.0, 1.0, 1.0, 1.0, 1.0, 1.0, 1.0, 1.0, 1.0, 1.0, 1.0, 1.0, 1.0, 1.0, 1.0, 1.0, 1.0, 1.0, 1.0, 1.0, 1.0, 1.0, 1.0, 1.0, 1.0, 1.0, 1.0, 1.0, 1.0, 1.0, 1.0, 1.0, 1.0, 1.0, 1.0, 1.0, 1.0, 1.0, 1.0, 1.0, 0.02165]): _vg.add([_i], _w, 'REPLACE')
_vg = ob_1_161834_l_50_3082_f_33_7517.vertex_groups.new(name='Bone.008')
for _i, _w in zip([21, 22, 24, 31, 32, 33, 34, 35, 36, 55, 56, 58, 59, 60, 61, 62, 63, 64, 65, 87, 88, 89, 90, 91, 92, 93, 94, 95, 96], [0.0, 0.0, 0.0, 1.0, 1.0, 1.0, 1.0, 1.0, 0.0, 0.0, 0.0, 0.0, 0.0, 0.0, 0.0, 0.0, 0.0, 0.0, 0.0, 0.0, 0.0, 0.0, 0.0, 0.0, 0.0, 0.0, 0.0, 0.0, 0.0]): _vg.add([_i], _w, 'REPLACE')
_vg = ob_1_161834_l_50_3082_f_33_7517.vertex_groups.new(name='Bone.009')
for _i, _w in zip([10, 11, 12, 53, 229, 230, 231, 232], [1.0, 1.0, 1.0, 0.0, 0.0, 0.0, 0.0, 0.0]): _vg.add([_i], _w, 'REPLACE')
_vg = ob_1_161834_l_50_3082_f_33_7517.vertex_groups.new(name='Bone.010')
for _i, _w in zip([121, 122, 124, 125, 126, 127, 128, 129, 130, 131, 153, 154, 155, 156, 157, 158, 159, 160, 161, 162, 171, 172, 173, 174, 175, 176, 177, 178, 183, 184, 185, 186, 187, 188, 189, 190, 191, 192, 193, 194, 195, 196, 197, 198, 199, 200, 201, 202, 203, 204, 205, 206, 207, 208, 209, 210, 211, 212, 213, 214, 215, 216, 217, 218, 219, 220, 221, 222, 223, 224, 225, 226, 227, 228, 229, 230, 231, 232, 233, 234, 235, 236, 237, 238, 239, 240, 241, 242, 243, 244, 245, 246, 247, 248, 249, 250, 251, 252], [0.0, 0.0, 0.0, 0.0, 0.0, 0.0, 0.0, 0.0, 0.0, 0.0, 0.0, 0.0, 0.0, 0.0, 0.0, 0.0, 0.0, 0.0, 0.0, 0.0, 0.0, 0.0, 0.0, 0.0, 0.0, 0.0, 0.0, 0.0, 0.0, 0.0, 0.0, 0.0, 1.0, 1.0, 1.0, 1.0, 1.0, 1.0, 1.0, 0.9784, 1.0, 1.0, 1.0, 1.0, 1.0, 1.0, 1.0, 1.0, 1.0, 1.0, 1.0, 1.0, 1.0, 1.0, 1.0, 1.0, 1.0, 1.0, 1.0, 1.0, 1.0, 1.0, 1.0, 1.0, 1.0, 1.0, 1.0, 1.0, 1.0, 1.0, 1.0, 1.0, 1.0, 1.0, 1.0, 1.0, 1.0, 1.0, 1.0, 1.0, 1.0, 1.0, 1.0, 1.0, 1.0, 1.0, 1.0, 1.0, 1.0, 1.0, 1.0, 1.0, 1.0, 1.0, 1.0, 1.0, 1.0, 1.0]): _vg.add([_i], _w, 'REPLACE')
_vg = ob_1_161834_l_50_3082_f_33_7517.vertex_groups.new(name='Bone.004')
for _i, _w in zip([1, 2, 3, 4, 6, 54], [0.0, 1.0, 1.0, 0.0, 1.0, 0.0]): _vg.add([_i], _w, 'REPLACE')
_vg = ob_1_161834_l_50_3082_f_33_7517.vertex_groups.new(name='Bone.013')
for _i, _w in zip([10, 12, 45, 46, 47, 48, 53], [0.0, 0.0, 1.0, 1.0, 1.0, 1.0, 1.0]): _vg.add([_i], _w, 'REPLACE')
_vg = ob_1_161834_l_50_3082_f_33_7517.vertex_groups.new(name='Bone.014')
for _i, _w in zip([7, 8, 40, 41, 42, 43, 44, 52, 67, 68, 69, 70, 71, 72, 73, 74, 75, 76, 77, 78, 79, 80, 81, 82, 83, 84, 85, 86], [0.0, 0.0, 1.0, 1.0, 0.0, 1.0, 1.0, 1.0, 0.0, 0.0, 0.0, 0.0, 0.0, 0.0, 0.0, 0.0, 0.0, 0.0, 0.0, 0.0, 0.0, 0.0, 0.0, 0.0, 0.0, 0.0, 0.0, 0.0]): _vg.add([_i], _w, 'REPLACE')
_vg = ob_1_161834_l_50_3082_f_33_7517.vertex_groups.new(name='Bone.015')
_vg.add([20, 21, 23], 1.0, 'REPLACE')
_vg = ob_1_161834_l_50_3082_f_33_7517.vertex_groups.new(name='Bone.016')
for _i, _w in zip([14, 49, 50, 51, 133, 134, 135, 136, 137, 138, 139, 140, 141, 142, 143, 144, 145, 146, 147, 148, 149, 150, 151, 152], [0.0, 1.0, 1.0, 1.0, 0.0, 0.0, 0.0, 0.0, 0.0, 0.0, 0.0, 0.0, 0.0, 0.0, 0.0, 0.0, 0.0, 0.0, 0.0, 0.0, 0.0, 0.0, 0.0, 0.0]): _vg.add([_i], _w, 'REPLACE')
_m = ob_1_161834_l_50_3082_f_33_7517.modifiers.new('Armature.001', 'ARMATURE')
_m.object = ob_armature
ob_armature.location = (0.0, 0.0, 0.0)

# ---- collection membership
scene.collection.objects.link(ob_1_161834_l_50_3082_f_33_7517)
scene.collection.objects.link(ob_armature)

# ---- scene / render settings (as saved in the file)
scene.frame_start = 1; scene.frame_end = 250; scene.frame_set(30)
scene.render.engine = 'BLENDER_EEVEE_NEXT'
scene.cycles.sampling_pattern = 'TABULATED_SOBOL'
scene.cycles.use_light_tree = False
scene.view_settings.view_transform = 'Filmic'
bpy.context.view_layer.update()

# ---- added for rendering (the .blend has no active camera and no usable light): camera, sun
cam_auto = bpy.data.cameras.new('AutoCamera')
cam_auto.lens = 50.0
cam_auto.sensor_width = 36.0
cam_auto.clip_end = 1000.0
ob_auto_camera = bpy.data.objects.new('AutoCamera', cam_auto)
scene.collection.objects.link(ob_auto_camera)
ob_auto_camera.location = (5.84429, -10.4957, 4.75519)
ob_auto_camera.rotation_euler = (1.09748, -7.21219e-08, 0.694738)
scene.camera = ob_auto_camera
light_auto_sun = bpy.data.lights.new('AutoSun', 'SUN')
light_auto_sun.energy = 3.0
light_auto_sun.angle = 0.0523599
ob_auto_sun = bpy.data.objects.new('AutoSun', light_auto_sun)
scene.collection.objects.link(ob_auto_sun)
ob_auto_sun.rotation_euler = (0.872665, 0.174533, 0.523599)
bpy.context.view_layer.update()
